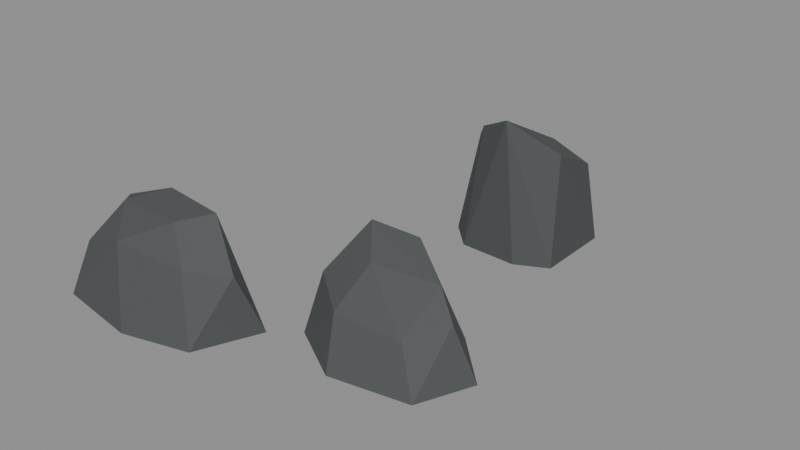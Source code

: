 # Source: shoulder_authoring.blend  (saved by Blender 4.5.87; exported with 4.5.12 LTS)
import bpy
from mathutils import Matrix  # noqa: F401  (used for matrix-valued properties, if any)

bpy.ops.wm.read_factory_settings(use_empty=True)
scene = bpy.context.scene
scene.name = '31i historical shoulder operands'

# ---- materials (node trees are filled in below, after node groups)
mat_coast_short_olive_grass = bpy.data.materials.new('Coast short olive grass')
mat_coast_short_olive_grass.diffuse_color = (0.05, 0.086, 0.018, 1.0)
mat_coast_grass_soil_edge = bpy.data.materials.new('Coast grass soil edge')
mat_coast_grass_soil_edge.diffuse_color = (0.061, 0.066, 0.032, 1.0)
mat_coast_exposed_fracture = bpy.data.materials.new('Coast exposed fracture')
mat_coast_exposed_fracture.diffuse_color = (0.07, 0.077, 0.08, 1.0)
mat_coast_blue_grey_bedrock = bpy.data.materials.new('Coast blue grey bedrock')
mat_coast_blue_grey_bedrock.diffuse_color = (0.043, 0.056, 0.066, 1.0)
mat_coast_tidal_dark_stone = bpy.data.materials.new('Coast tidal dark stone')
mat_coast_tidal_dark_stone.diffuse_color = (0.028, 0.039, 0.046, 1.0)

# ---- material node trees
mat_coast_short_olive_grass.use_nodes = True; mat_coast_short_olive_grass.node_tree.nodes.clear()
_N = mat_coast_short_olive_grass.node_tree.nodes; _L = mat_coast_short_olive_grass.node_tree.links
n0 = _N.new('ShaderNodeBsdfPrincipled'); n0.name = 'Principled BSDF'; n0.location = (-200, 100)
n0.inputs[0].default_value = (0.05, 0.086, 0.018, 1.0)
n0.inputs[2].default_value = 0.8
n1 = _N.new('ShaderNodeOutputMaterial'); n1.name = 'Material Output'; n1.location = (200, 100)
_L.new(n0.outputs[0], n1.inputs[0])
n1.is_active_output = True
mat_coast_grass_soil_edge.use_nodes = True; mat_coast_grass_soil_edge.node_tree.nodes.clear()
_N = mat_coast_grass_soil_edge.node_tree.nodes; _L = mat_coast_grass_soil_edge.node_tree.links
n0 = _N.new('ShaderNodeBsdfPrincipled'); n0.name = 'Principled BSDF'; n0.location = (-200, 100)
n0.inputs[0].default_value = (0.061, 0.066, 0.032, 1.0)
n0.inputs[2].default_value = 0.8
n1 = _N.new('ShaderNodeOutputMaterial'); n1.name = 'Material Output'; n1.location = (200, 100)
_L.new(n0.outputs[0], n1.inputs[0])
n1.is_active_output = True
mat_coast_exposed_fracture.use_nodes = True; mat_coast_exposed_fracture.node_tree.nodes.clear()
_N = mat_coast_exposed_fracture.node_tree.nodes; _L = mat_coast_exposed_fracture.node_tree.links
n0 = _N.new('ShaderNodeBsdfPrincipled'); n0.name = 'Principled BSDF'; n0.location = (-200, 100)
n0.inputs[0].default_value = (0.07, 0.077, 0.08, 1.0)
n0.inputs[2].default_value = 0.8
n1 = _N.new('ShaderNodeOutputMaterial'); n1.name = 'Material Output'; n1.location = (200, 100)
_L.new(n0.outputs[0], n1.inputs[0])
n1.is_active_output = True
mat_coast_blue_grey_bedrock.use_nodes = True; mat_coast_blue_grey_bedrock.node_tree.nodes.clear()
_N = mat_coast_blue_grey_bedrock.node_tree.nodes; _L = mat_coast_blue_grey_bedrock.node_tree.links
n0 = _N.new('ShaderNodeBsdfPrincipled'); n0.name = 'Principled BSDF'; n0.location = (-200, 100)
n0.inputs[0].default_value = (0.043, 0.056, 0.066, 1.0)
n0.inputs[2].default_value = 0.8
n1 = _N.new('ShaderNodeOutputMaterial'); n1.name = 'Material Output'; n1.location = (200, 100)
_L.new(n0.outputs[0], n1.inputs[0])
n1.is_active_output = True
mat_coast_tidal_dark_stone.use_nodes = True; mat_coast_tidal_dark_stone.node_tree.nodes.clear()
_N = mat_coast_tidal_dark_stone.node_tree.nodes; _L = mat_coast_tidal_dark_stone.node_tree.links
n0 = _N.new('ShaderNodeBsdfPrincipled'); n0.name = 'Principled BSDF'; n0.location = (-200, 100)
n0.inputs[0].default_value = (0.028, 0.039, 0.046, 1.0)
n0.inputs[2].default_value = 0.62
n1 = _N.new('ShaderNodeOutputMaterial'); n1.name = 'Material Output'; n1.location = (200, 100)
_L.new(n0.outputs[0], n1.inputs[0])
n1.is_active_output = True

# ---- meshes
me_south_short_transverse_shoulder_authored_beveled_hull_001 = bpy.data.meshes.new('South short transverse shoulder authored beveled hull.001')
me_south_short_transverse_shoulder_authored_beveled_hull_001.from_pydata([(-18.5, -23.0, 0.5), (-12.0, -24.0, 0.5), (-7.0, -22.7, 0.5), (-5.0, -18.0, 0.5), (-11.0, -15.7, 0.5), (-18.0, -17.5, 0.5), (-17.8, -21.6, 4.3), (-13.8, -22.2, 5.8), (-8.5, -21.5, 5.2), (-6.1, -19.4, 4.8), (-15.9, -19.7, 7.2), (-10.2, -20.3, 7.6), (-8.2, -18.6, 8.2), (-13.4, -17.8, 8.1), (-17.0, -18.5, 6.8)], [], [(12, 3, 4), (3, 2, 1), (3, 1, 0), (3, 0, 5), (3, 5, 4), (5, 13, 4), (13, 12, 4), (8, 9, 12), (9, 3, 12), (13, 11, 12), (11, 8, 12), (9, 2, 3), (0, 6, 5), (6, 14, 5), (14, 13, 5), (14, 10, 13), (10, 11, 13), (11, 7, 8), (7, 1, 8), (1, 2, 8), (2, 9, 8), (10, 7, 11), (1, 7, 0), (7, 6, 0), (7, 10, 6), (10, 14, 6)])
me_south_short_transverse_shoulder_authored_beveled_hull_001.polygons.foreach_set('material_index', [2, 2, 2, 2, 2, 2, 2, 2, 2, 2, 2, 2, 2, 2, 2, 2, 2, 2, 2, 2, 2, 2, 2, 2, 2, 2])
me_south_short_transverse_shoulder_authored_beveled_hull_001.materials.append(mat_coast_short_olive_grass)
me_south_short_transverse_shoulder_authored_beveled_hull_001.materials.append(mat_coast_grass_soil_edge)
me_south_short_transverse_shoulder_authored_beveled_hull_001.materials.append(mat_coast_exposed_fracture)
me_south_short_transverse_shoulder_authored_beveled_hull_001.materials.append(mat_coast_blue_grey_bedrock)
me_south_short_transverse_shoulder_authored_beveled_hull_001.materials.append(mat_coast_tidal_dark_stone)
me_south_short_transverse_shoulder_authored_beveled_hull_001.materials.append(mat_coast_blue_grey_bedrock)
me_south_short_transverse_shoulder_authored_beveled_hull_001.materials.append(mat_coast_exposed_fracture)
me_south_short_transverse_shoulder_authored_beveled_hull_001.materials.append(mat_coast_tidal_dark_stone)
me_south_short_transverse_shoulder_authored_beveled_hull_001.update()
me_southeast_cross_turned_blunt_shoulder_authored_beveled_hull_001 = bpy.data.meshes.new('Southeast cross turned blunt shoulder authored beveled hull.001')
me_southeast_cross_turned_blunt_shoulder_authored_beveled_hull_001.from_pydata([(-2.8, -16.8, 0.8), (1.5, -19.4, 0.8), (7.3, -18.4, 0.8), (9.0, -14.4, 0.8), (5.4, -10.8, 0.8), (-1.0, -11.2, 0.8), (-2.0, -15.7, 5.1), (0.8, -17.8, 4.2), (5.6, -17.3, 3.8), (7.4, -14.8, 4.5), (-0.4, -12.9, 8.1), (2.7, -12.0, 7.5), (5.8, -13.9, 6.1), (1.5, -15.2, 6.7)], [], [(11, 12, 4), (12, 3, 4), (3, 2, 1), (3, 1, 0), (3, 0, 5), (3, 5, 4), (5, 11, 4), (5, 10, 11), (10, 12, 11), (8, 9, 12), (9, 3, 12), (10, 13, 12), (13, 8, 12), (9, 2, 3), (0, 6, 5), (6, 10, 5), (6, 7, 10), (7, 13, 10), (2, 9, 8), (13, 7, 8), (7, 1, 8), (1, 2, 8), (1, 7, 0), (7, 6, 0)])
me_southeast_cross_turned_blunt_shoulder_authored_beveled_hull_001.polygons.foreach_set('material_index', [2, 2, 2, 2, 2, 2, 2, 2, 2, 2, 2, 2, 2, 2, 2, 2, 2, 2, 2, 2, 2, 2, 2, 2])
me_southeast_cross_turned_blunt_shoulder_authored_beveled_hull_001.materials.append(mat_coast_short_olive_grass)
me_southeast_cross_turned_blunt_shoulder_authored_beveled_hull_001.materials.append(mat_coast_grass_soil_edge)
me_southeast_cross_turned_blunt_shoulder_authored_beveled_hull_001.materials.append(mat_coast_exposed_fracture)
me_southeast_cross_turned_blunt_shoulder_authored_beveled_hull_001.materials.append(mat_coast_blue_grey_bedrock)
me_southeast_cross_turned_blunt_shoulder_authored_beveled_hull_001.materials.append(mat_coast_tidal_dark_stone)
me_southeast_cross_turned_blunt_shoulder_authored_beveled_hull_001.materials.append(mat_coast_blue_grey_bedrock)
me_southeast_cross_turned_blunt_shoulder_authored_beveled_hull_001.materials.append(mat_coast_exposed_fracture)
me_southeast_cross_turned_blunt_shoulder_authored_beveled_hull_001.materials.append(mat_coast_tidal_dark_stone)
me_southeast_cross_turned_blunt_shoulder_authored_beveled_hull_001.update()
me_north_cross_cleft_thick_diagonal_shoulder_authored_beveled_hul = bpy.data.meshes.new('North cross cleft thick diagonal shoulder authored beveled hul')
me_north_cross_cleft_thick_diagonal_shoulder_authored_beveled_hul.from_pydata([(-8.0, 6.3, -2.5), (-7.3, 12.3, -2.5), (-3.8, 14.0, -2.5), (1.6, 11.7, -2.5), (1.6, 5.2, -2.5), (-1.0, 3.9, -2.5), (-5.8, 4.1, -2.5), (-7.2, 9.8, 3.4), (-3.8, 13.4, 2.9), (0.7, 11.2, 3.9), (-6.5, 6.9, 5.9), (-4.5, 9.7, 5.3), (-0.8, 8.4, 6.5), (1.1, 6.4, 6.3), (-2.4, 4.3, 8.8), (-5.1, 5.3, 7.4)], [], [(6, 0, 1), (6, 1, 2), (6, 2, 3), (6, 3, 4), (6, 4, 5), (4, 14, 5), (14, 6, 5), (14, 15, 6), (15, 0, 6), (3, 13, 4), (13, 14, 4), (13, 12, 14), (12, 11, 14), (11, 15, 14), (15, 10, 0), (10, 7, 0), (7, 1, 0), (11, 10, 15), (2, 8, 3), (8, 9, 3), (9, 13, 3), (9, 12, 13), (9, 8, 12), (8, 11, 12), (7, 10, 11), (8, 7, 11), (7, 8, 1), (8, 2, 1)])
me_north_cross_cleft_thick_diagonal_shoulder_authored_beveled_hul.polygons.foreach_set('material_index', [2, 2, 2, 2, 2, 2, 2, 2, 2, 2, 2, 2, 2, 2, 2, 2, 2, 2, 2, 2, 2, 2, 2, 2, 2, 2, 2, 2])
me_north_cross_cleft_thick_diagonal_shoulder_authored_beveled_hul.materials.append(mat_coast_short_olive_grass)
me_north_cross_cleft_thick_diagonal_shoulder_authored_beveled_hul.materials.append(mat_coast_grass_soil_edge)
me_north_cross_cleft_thick_diagonal_shoulder_authored_beveled_hul.materials.append(mat_coast_exposed_fracture)
me_north_cross_cleft_thick_diagonal_shoulder_authored_beveled_hul.materials.append(mat_coast_blue_grey_bedrock)
me_north_cross_cleft_thick_diagonal_shoulder_authored_beveled_hul.materials.append(mat_coast_tidal_dark_stone)
me_north_cross_cleft_thick_diagonal_shoulder_authored_beveled_hul.materials.append(mat_coast_blue_grey_bedrock)
me_north_cross_cleft_thick_diagonal_shoulder_authored_beveled_hul.materials.append(mat_coast_exposed_fracture)
me_north_cross_cleft_thick_diagonal_shoulder_authored_beveled_hul.materials.append(mat_coast_tidal_dark_stone)
me_north_cross_cleft_thick_diagonal_shoulder_authored_beveled_hul.update()

# ---- objects
ob_south_short_transverse_shoulder_001 = bpy.data.objects.new('South short transverse shoulder.001', me_south_short_transverse_shoulder_authored_beveled_hull_001)
ob_southeast_cross_turned_blunt_shoulder_001 = bpy.data.objects.new('Southeast cross turned blunt shoulder.001', me_southeast_cross_turned_blunt_shoulder_authored_beveled_hull_001)
ob_north_cross_cleft_thick_diagonal_shoulder_001 = bpy.data.objects.new('North cross cleft thick diagonal shoulder.001', me_north_cross_cleft_thick_diagonal_shoulder_authored_beveled_hul)

# ---- transforms, parenting, visibility, modifiers, constraints
ob_south_short_transverse_shoulder_001.location = (0.0, 0.0, 0.0)
ob_southeast_cross_turned_blunt_shoulder_001.location = (0.0, 0.0, 0.0)
ob_north_cross_cleft_thick_diagonal_shoulder_001.location = (0.0, 0.0, 0.0)

# ---- collection membership
scene.collection.objects.link(ob_south_short_transverse_shoulder_001)
scene.collection.objects.link(ob_southeast_cross_turned_blunt_shoulder_001)
scene.collection.objects.link(ob_north_cross_cleft_thick_diagonal_shoulder_001)

# ---- scene / render settings (as saved in the file)
scene.frame_start = 1; scene.frame_end = 250; scene.frame_set(1)
scene.render.engine = 'BLENDER_EEVEE_NEXT'
bpy.context.view_layer.update()

# ---- added for rendering (the .blend has no active camera and no usable light): camera, sun + grey world if the file has none
cam_auto = bpy.data.cameras.new('AutoCamera')
cam_auto.lens = 50.0
cam_auto.sensor_width = 36.0
cam_auto.clip_end = 1000.0
ob_auto_camera = bpy.data.objects.new('AutoCamera', cam_auto)
scene.collection.objects.link(ob_auto_camera)
ob_auto_camera.location = (39.8909, -58.5691, 38.8627)
ob_auto_camera.rotation_euler = (1.09748, -7.21219e-08, 0.694738)
scene.camera = ob_auto_camera
light_auto_sun = bpy.data.lights.new('AutoSun', 'SUN')
light_auto_sun.energy = 3.0
light_auto_sun.angle = 0.0523599
ob_auto_sun = bpy.data.objects.new('AutoSun', light_auto_sun)
scene.collection.objects.link(ob_auto_sun)
ob_auto_sun.rotation_euler = (0.872665, 0.174533, 0.523599)
if scene.world is None:
    world_auto = bpy.data.worlds.new('AutoWorld')
    world_auto.color = (0.3, 0.3, 0.3)
    scene.world = world_auto
bpy.context.view_layer.update()
